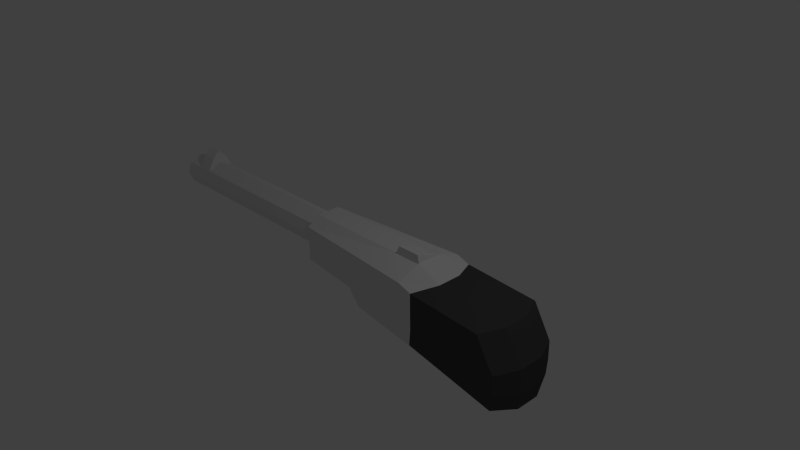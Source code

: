 # Source: SQLer.blend  (saved by Blender 2.69.0; exported with 4.5.12 LTS)
import bpy
from mathutils import Matrix  # noqa: F401  (used for matrix-valued properties, if any)

bpy.ops.wm.read_factory_settings(use_empty=True)
scene = bpy.context.scene
scene.name = 'Scene'

# ---- collections
col_collection_1 = bpy.data.collections.new('Collection 1'); scene.collection.children.link(col_collection_1)

# ---- materials (node trees are filled in below, after node groups)
mat_metal = bpy.data.materials.new('Metal')
mat_metal.alpha_threshold = 0.0
mat_metal.use_transparent_shadow = False
mat_metal.roughness = 0.5
mat_metal.line_color = (0.0, 0.0, 0.0, 1.0)
mat_wood = bpy.data.materials.new('Wood')
mat_wood.alpha_threshold = 0.0
mat_wood.use_transparent_shadow = False
mat_wood.diffuse_color = (0.06998, 0.06998, 0.06998, 1.0)
mat_wood.roughness = 0.5
mat_wood.line_color = (0.0, 0.0, 0.0, 1.0)
mat_gaps = bpy.data.materials.new('Gaps')
mat_gaps.alpha_threshold = 0.0
mat_gaps.use_transparent_shadow = False
mat_gaps.diffuse_color = (0.03522, 0.03522, 0.03522, 1.0)
mat_gaps.roughness = 0.5
mat_gaps.line_color = (0.0, 0.0, 0.0, 1.0)

# ---- material node trees

# ---- world
world_world = bpy.data.worlds.new('World'); scene.world = world_world
world_world.color = (0.05088, 0.05088, 0.05088)
world_world.use_sun_shadow = False
world_world.sun_shadow_jitter_overblur = 0.0
world_world.cycles.sampling_method = 'MANUAL'
world_world.cycles.sample_map_resolution = 256

# ---- cameras
cam_camera = bpy.data.cameras.new('Camera')
cam_camera.clip_end = 100.0
cam_camera.lens = 35.0
cam_camera.sensor_width = 32.0
cam_camera.sensor_height = 18.0
cam_camera.ortho_scale = 7.314
cam_camera.dof.focus_distance = 0.0
cam_camera.dof.aperture_fstop = 128.0

# ---- lights
light_lamp = bpy.data.lights.new('Lamp', 'POINT')
light_lamp.transmission_factor = 0.0
light_lamp.cutoff_distance = 30.0
light_lamp.energy = 100.0
light_lamp.shadow_buffer_clip_start = 1.001
light_lamp.shadow_soft_size = 0.1
light_lamp.shadow_maximum_resolution = 0.006
light_lamp.use_absolute_resolution = True
light_lamp.cycles.use_multiple_importance_sampling = False

# ---- meshes
me_cube = bpy.data.meshes.new('Cube')
me_cube.from_pydata([(1.192, 0.5, -0.3799), (1.192, -0.5, -0.3799), (-0.9, -0.35, -0.2901), (-0.9, 0.35, -0.2901), (1.0, 0.5, 0.1922), (1.0, -0.5, 0.1922), (-0.9, -0.35, 0.1922), (-0.9, 0.35, 0.1922), (-0.9, -0.1667, -0.4102), (-0.9, 0.1667, -0.4102), (1.0, 0.1667, 0.3128), (1.0, -0.1667, 0.3128), (-0.9, -0.1667, 0.3128), (-0.9, 0.1667, 0.3128), (1.192, 0.5, -0.1667), (1.192, 0.5, 0.1269), (1.192, -0.5, -0.1667), (1.192, -0.5, 0.1269), (-0.9, -0.35, -0.1667), (-0.9, -0.35, 0.1269), (-0.9, 0.35, -0.1667), (-0.9, 0.35, 0.1269), (1.347, 0.1667, 0.1667), (1.347, -0.1667, 0.1667), (-1.0, -0.2, 0.15), (-1.0, -0.2, -0.15), (-1.0, 0.2, 0.15), (-1.0, 0.2, -0.15), (2.475, 0.5, -0.6284), (2.475, -0.5, -0.6284), (2.615, 0.1667, -0.7039), (2.615, -0.1667, -0.7039), (2.475, 0.5, -0.3706), (2.231, 0.5, 0.06167), (2.475, -0.5, -0.3706), (2.231, -0.5, 0.06167), (2.372, 0.1667, 0.06167), (2.615, 0.1667, -0.3706), (2.372, -0.1667, 0.06167), (2.615, -0.1667, -0.3706), (-3.77, -0.2, 0.15), (-3.77, -0.2, -0.15), (-3.77, 0.2, 0.15), (-3.77, 0.2, -0.15), (-1.0, 7.451e-08, -0.25), (-1.0, 8.941e-08, 0.25), (-3.77, 7.302e-07, -0.25), (-3.77, 7.451e-07, 0.25), (-1.0, -0.25, 0.0), (-1.0, 0.25, 0.0), (-3.77, -0.25, -6.706e-07), (-3.77, 0.25, -6.706e-07), (0.8513, 0.4624, -0.3691), (-0.03558, 0.4, -0.3391), (0.8513, -0.4687, -0.3691), (-0.03558, -0.4, -0.3391), (-0.03558, 0.1667, -0.4593), (-0.03558, -0.1667, -0.4593), (1.173, 0.5, -0.5973), (1.173, -0.5, -0.5973), (1.173, 0.1667, -0.7174), (1.173, -0.1667, -0.7174), (2.456, 0.5, -0.8458), (2.456, -0.5, -0.8458), (2.596, 0.1667, -0.9213), (2.596, -0.1667, -0.9213), (0.8321, 0.4624, -0.5865), (0.1349, 0.4, -0.5565), (0.8321, -0.4687, -0.5865), (0.1349, -0.4, -0.5565), (0.8321, 0.1667, -0.7066), (0.1349, 0.1667, -0.6767), (0.8321, -0.1667, -0.7066), (0.1349, -0.1667, -0.6767), (0.3304, 0.425, -0.3541), (0.3304, -0.425, -0.3541), (0.406, 0.425, -0.5715), (0.406, -0.425, -0.5715), (0.406, 0.1667, -0.6916), (0.406, -0.1667, -0.6916), (-3.538, 4.172e-07, 0.25), (0.6052, 0.1667, 0.3128), (0.6052, -0.1667, 0.3128), (0.9605, 0.15, 0.4128), (0.9605, -0.15, 0.4128), (0.6447, 0.15, 0.4128), (0.6447, -0.15, 0.4128), (0.9605, -0.05, 0.3789), (0.9605, 0.05, 0.3789), (0.6447, 0.05, 0.3789), (0.6447, -0.05, 0.3789), (-3.538, -0.2, 0.15), (-3.538, 0.2, 0.15), (-3.77, -0.1, 0.337), (-3.77, 0.1, 0.337), (-3.77, 7.451e-07, 0.437), (-3.538, 4.172e-07, 0.437), (-3.538, -0.1, 0.337), (-3.538, 0.1, 0.337), (-4.07, -0.2, 0.15), (-4.07, -0.2, -0.15), (-4.07, 0.2, 0.15), (-4.07, 0.2, -0.15), (-4.07, 7.302e-07, -0.25), (-4.07, 7.451e-07, 0.25), (-4.07, -0.25, -6.706e-07), (-4.07, 0.25, -6.706e-07), (-4.07, 7.376e-07, -6.706e-07), (0.4945, 0.45, 0.1269), (0.08183, 0.4, 0.1269), (0.4945, 0.45, -0.1667), (0.08183, 0.4, -0.1667), (0.4945, 0.45, -0.06883), (0.4945, 0.45, 0.02902), (0.08183, 0.4, -0.06883), (0.08183, 0.4, 0.02902)], [], [(57, 55, 2, 8), (11, 82, 12, 6, 5), (23, 11, 5, 17), (17, 5, 6, 19), (26, 13, 7, 21), (14, 0, 52, 74, 53, 3, 20, 111, 110), (53, 56, 9, 3), (56, 57, 8, 9), (4, 7, 13, 81, 10), (81, 13, 12, 82), (15, 4, 10, 22), (22, 10, 11, 23), (19, 6, 12, 24), (24, 12, 13, 26, 45), (14, 15, 33, 32), (16, 1, 29, 34), (1, 16, 18, 2, 55, 75, 54), (16, 17, 19, 18), (9, 27, 20, 3), (27, 49, 26, 21, 20), (4, 15, 108, 109, 21, 7), (109, 115, 114, 111, 20, 21), (17, 16, 34, 35), (23, 17, 35, 38), (15, 22, 36, 33), (22, 23, 38, 36), (2, 18, 25, 8), (18, 19, 24, 48, 25), (8, 25, 44, 27, 9), (91, 24, 45, 80), (31, 39, 34, 29), (39, 38, 35, 34), (28, 32, 37, 30), (32, 33, 36, 37), (30, 37, 39, 31), (37, 36, 38, 39), (0, 14, 32, 28), (30, 31, 65, 64), (0, 28, 62, 58), (52, 0, 58, 66), (46, 41, 100, 103), (44, 25, 41, 46), (49, 27, 43, 51), (48, 24, 91, 40, 50), (80, 92, 98, 96), (40, 47, 104, 99), (27, 44, 46, 43), (41, 50, 105, 100), (26, 49, 51, 42, 92), (25, 48, 50, 41), (51, 43, 102, 106), (74, 52, 66, 76), (1, 54, 68, 59), (75, 55, 69, 77), (55, 57, 73, 69), (56, 53, 67, 71), (57, 56, 71, 73), (61, 60, 64, 65), (60, 58, 62, 64), (59, 61, 65, 63), (61, 59, 68, 72), (79, 77, 69, 73), (58, 60, 70, 66), (76, 78, 71, 67), (60, 61, 72, 70), (78, 79, 73, 71), (28, 30, 64, 62), (31, 29, 63, 65), (29, 1, 59, 63), (53, 74, 76, 67), (54, 75, 77, 68), (72, 68, 77, 79), (66, 70, 78, 76), (70, 72, 79, 78), (81, 82, 86, 90, 89, 85), (87, 90, 86, 84), (82, 11, 84, 86), (10, 81, 85, 83), (11, 10, 83, 88, 87, 84), (83, 85, 89, 88), (88, 89, 90, 87), (91, 80, 96, 97), (26, 92, 80, 45), (93, 97, 96, 95), (94, 95, 96, 98), (40, 91, 97, 93), (47, 40, 93, 95), (92, 42, 94, 98), (42, 47, 95, 94), (107, 104, 101, 106), (105, 99, 104, 107), (103, 107, 106, 102), (100, 105, 107, 103), (47, 42, 101, 104), (43, 46, 103, 102), (42, 51, 106, 101), (50, 40, 99, 105), (15, 14, 110, 112, 113, 108), (112, 110, 111, 114), (108, 113, 115, 109), (113, 112, 114, 115)])
me_cube.polygons.foreach_set('material_index', [0, 0, 0, 0, 0, 0, 0, 0, 0, 0, 0, 0, 0, 0, 1, 1, 0, 0, 0, 0, 0, 0, 1, 1, 1, 1, 0, 0, 0, 0, 1, 1, 1, 1, 1, 1, 1, 1, 1, 0, 0, 0, 0, 0, 0, 0, 0, 0, 0, 0, 0, 0, 0, 0, 0, 0, 0, 1, 1, 1, 0, 0, 0, 0, 0, 0, 1, 1, 1, 0, 0, 0, 0, 0, 0, 0, 0, 0, 0, 0, 0, 0, 0, 0, 0, 0, 0, 0, 0, 0, 0, 0, 0, 0, 0, 0, 0, 0, 0, 0, 2])
_uv = me_cube.uv_layers.new(name='UVMap')
_uv.uv.foreach_set('vector', [0.2831, 0.1331, 0.2934, 0.0724, 0.482, 0.1092, 0.457, 0.1473, 0.7399, 0.1518, 0.6918, 0.1561, 0.5411, 0.1647, 0.5383, 0.1491, 0.734, 0.1026, 0.8022, 0.1456, 0.7399, 0.1518, 0.734, 0.1026, 0.7608, 0.08792, 0.7608, 0.08792, 0.734, 0.1026, 0.5383, 0.1491, 0.5344, 0.1435, 0.5274, 0.1922, 0.5414, 0.187, 0.5381, 0.2025, 0.534, 0.2079, 0.7481, 0.3047, 0.7406, 0.3299, 0.7008, 0.317, 0.6419, 0.2968, 0.6003, 0.2822, 0.4796, 0.2394, 0.5001, 0.2276, 0.5828, 0.2533, 0.6654, 0.279, 0.2932, 0.2733, 0.2844, 0.2122, 0.4554, 0.2006, 0.4796, 0.2394, 0.2844, 0.2122, 0.2831, 0.1331, 0.457, 0.1473, 0.4554, 0.2006, 0.7308, 0.2528, 0.5381, 0.2025, 0.5414, 0.187, 0.6898, 0.1989, 0.7375, 0.2043, 0.6898, 0.1989, 0.5414, 0.187, 0.5411, 0.1647, 0.6918, 0.1561, 0.7573, 0.268, 0.7308, 0.2528, 0.7375, 0.2043, 0.799, 0.2113, 0.799, 0.2113, 0.7375, 0.2043, 0.7399, 0.1518, 0.8022, 0.1456, 0.5344, 0.1435, 0.5383, 0.1491, 0.5411, 0.1647, 0.5266, 0.1592, 0.5266, 0.1592, 0.5411, 0.1647, 0.5414, 0.187, 0.5274, 0.1922, 0.5329, 0.1758, 0.006618, 0.4127, 0.0001343, 0.368, 0.1598, 0.355, 0.2064, 0.4154, 0.006659, 0.707, 0.0114, 0.6747, 0.2111, 0.6656, 0.2053, 0.7047, 0.7446, 0.02506, 0.7515, 0.05035, 0.5023, 0.1215, 0.482, 0.1092, 0.6036, 0.0693, 0.6454, 0.05567, 0.7047, 0.03705, 0.7515, 0.05035, 0.7608, 0.08792, 0.5344, 0.1435, 0.5023, 0.1215, 0.4554, 0.2006, 0.4946, 0.1998, 0.5001, 0.2276, 0.4796, 0.2394, 0.4946, 0.1998, 0.5135, 0.2002, 0.5274, 0.1922, 0.534, 0.2079, 0.5001, 0.2276, 0.7308, 0.2528, 0.7573, 0.268, 0.6829, 0.248, 0.6084, 0.228, 0.534, 0.2079, 0.5381, 0.2025, 0.6084, 0.228, 0.5999, 0.2364, 0.5913, 0.2449, 0.5828, 0.2533, 0.5001, 0.2276, 0.534, 0.2079, 0.0001343, 0.7514, 0.006659, 0.707, 0.2053, 0.7047, 0.1589, 0.7646, 0.5097, 0.5856, 0.5325, 0.6384, 0.3705, 0.6357, 0.3558, 0.5842, 0.5312, 0.4803, 0.5092, 0.5331, 0.3558, 0.5366, 0.3701, 0.485, 0.5092, 0.5331, 0.5097, 0.5856, 0.3558, 0.5842, 0.3558, 0.5366, 0.482, 0.1092, 0.5023, 0.1215, 0.4961, 0.1495, 0.457, 0.1473, 0.5023, 0.1215, 0.5344, 0.1435, 0.5266, 0.1592, 0.514, 0.1491, 0.4961, 0.1495, 0.457, 0.1473, 0.4961, 0.1495, 0.4822, 0.1744, 0.4946, 0.1998, 0.4554, 0.2006, 0.1147, 0.8462, 0.4988, 0.8495, 0.4985, 0.8806, 0.1207, 0.8797, 0.244, 0.582, 0.2884, 0.5827, 0.2916, 0.6366, 0.249, 0.6369, 0.2884, 0.5827, 0.3558, 0.5842, 0.3705, 0.6357, 0.2916, 0.6366, 0.2493, 0.4837, 0.2914, 0.4841, 0.288, 0.5375, 0.244, 0.5377, 0.2914, 0.4841, 0.3701, 0.485, 0.3558, 0.5366, 0.288, 0.5375, 0.244, 0.5377, 0.288, 0.5375, 0.2884, 0.5827, 0.244, 0.582, 0.288, 0.5375, 0.3558, 0.5366, 0.3558, 0.5842, 0.2884, 0.5827, 0.01133, 0.4452, 0.006618, 0.4127, 0.2064, 0.4154, 0.2121, 0.4546, 0.244, 0.5377, 0.244, 0.582, 0.2155, 0.5801, 0.217, 0.5398, 0.01133, 0.4452, 0.2121, 0.4546, 0.214, 0.4881, 0.01321, 0.4787, 0.7008, 0.317, 0.7406, 0.3299, 0.7308, 0.3547, 0.691, 0.3414, 0.06785, 0.7649, 0.07565, 0.7998, 0.0376, 0.8112, 0.01682, 0.7819, 0.499, 0.7659, 0.499, 0.8007, 0.07565, 0.7998, 0.06785, 0.7649, 0.4981, 0.9356, 0.4985, 0.96, 0.07494, 0.9623, 0.07807, 0.9381, 0.4989, 0.8251, 0.4988, 0.8495, 0.1147, 0.8462, 0.08039, 0.8477, 0.07888, 0.8236, 0.1207, 0.8797, 0.1172, 0.9142, 0.1066, 0.8887, 0.1031, 0.8801, 0.08039, 0.8477, 0.07534, 0.8805, 0.025, 0.8776, 0.04004, 0.8461, 0.4985, 0.96, 0.499, 0.9948, 0.0652, 0.9999, 0.07494, 0.9623, 0.07565, 0.7998, 0.07888, 0.8236, 0.04154, 0.8286, 0.0376, 0.8112, 0.4982, 0.9131, 0.4981, 0.9356, 0.07807, 0.9381, 0.07916, 0.9147, 0.1172, 0.9142, 0.499, 0.8007, 0.4989, 0.8251, 0.07888, 0.8236, 0.07565, 0.7998, 0.07807, 0.9381, 0.07494, 0.9623, 0.03451, 0.9516, 0.04012, 0.934, 0.6419, 0.2968, 0.7008, 0.317, 0.691, 0.3414, 0.6427, 0.3244, 0.7446, 0.02506, 0.7047, 0.03705, 0.6956, 0.01248, 0.7354, 0.0001343, 0.6454, 0.05567, 0.6036, 0.0693, 0.6161, 0.03876, 0.6469, 0.02822, 0.2934, 0.0724, 0.2831, 0.1331, 0.2242, 0.1393, 0.232, 0.0841, 0.2844, 0.2122, 0.2932, 0.2733, 0.2307, 0.2609, 0.2225, 0.2054, 0.2831, 0.1331, 0.2844, 0.2122, 0.2225, 0.2054, 0.2242, 0.1393, 0.01436, 0.5872, 0.01416, 0.5331, 0.217, 0.5398, 0.2155, 0.5801, 0.01416, 0.5331, 0.01321, 0.4787, 0.214, 0.4881, 0.217, 0.5398, 0.01333, 0.6414, 0.01436, 0.5872, 0.2155, 0.5801, 0.213, 0.6323, 0.0001343, 0.135, 0.001836, 0.05653, 0.07724, 0.06388, 0.07525, 0.1354, 0.1674, 0.1368, 0.1716, 0.07498, 0.232, 0.0841, 0.2242, 0.1393, 0.001566, 0.2871, 0.0001345, 0.2089, 0.07513, 0.2087, 0.07677, 0.2787, 0.1707, 0.2695, 0.167, 0.208, 0.2225, 0.2054, 0.2307, 0.2609, 0.0001345, 0.2089, 0.0001343, 0.135, 0.07525, 0.1354, 0.07513, 0.2087, 0.167, 0.208, 0.1674, 0.1368, 0.2242, 0.1393, 0.2225, 0.2054, 0.2493, 0.4837, 0.244, 0.5377, 0.217, 0.5398, 0.214, 0.4881, 0.244, 0.582, 0.249, 0.6369, 0.213, 0.6323, 0.2155, 0.5801, 0.2111, 0.6656, 0.0114, 0.6747, 0.01333, 0.6414, 0.213, 0.6323, 0.6003, 0.2822, 0.6419, 0.2968, 0.6427, 0.3244, 0.6121, 0.3131, 0.7047, 0.03705, 0.6454, 0.05567, 0.6469, 0.02822, 0.6956, 0.01248, 0.07525, 0.1354, 0.07724, 0.06388, 0.1716, 0.07498, 0.1674, 0.1368, 0.07677, 0.2787, 0.07513, 0.2087, 0.167, 0.208, 0.1707, 0.2695, 0.07513, 0.2087, 0.07525, 0.1354, 0.1674, 0.1368, 0.167, 0.208, 0.6898, 0.1989, 0.6918, 0.1561, 0.7012, 0.1633, 0.6995, 0.173, 0.6995, 0.1822, 0.702, 0.19, 0.7282, 0.1728, 0.6995, 0.173, 0.7012, 0.1633, 0.7251, 0.1644, 0.6918, 0.1561, 0.7399, 0.1518, 0.7251, 0.1644, 0.7012, 0.1633, 0.7375, 0.2043, 0.6898, 0.1989, 0.702, 0.19, 0.7264, 0.194, 0.7399, 0.1518, 0.7375, 0.2043, 0.7264, 0.194, 0.7282, 0.1829, 0.7282, 0.1728, 0.7251, 0.1644, 0.7264, 0.194, 0.702, 0.19, 0.6995, 0.1822, 0.7282, 0.1829, 0.7282, 0.1829, 0.6995, 0.1822, 0.6995, 0.173, 0.7282, 0.1728, 0.1147, 0.8462, 0.1207, 0.8797, 0.1031, 0.8801, 0.1061, 0.8714, 0.4982, 0.9131, 0.1172, 0.9142, 0.1207, 0.8797, 0.4985, 0.8806, 0.08923, 0.872, 0.1061, 0.8714, 0.1031, 0.8801, 0.09314, 0.8803, 0.08931, 0.8888, 0.09314, 0.8803, 0.1031, 0.8801, 0.1066, 0.8887, 0.08039, 0.8477, 0.1147, 0.8462, 0.1061, 0.8714, 0.08923, 0.872, 0.07534, 0.8805, 0.08039, 0.8477, 0.08923, 0.872, 0.09314, 0.8803, 0.1172, 0.9142, 0.07916, 0.9147, 0.08931, 0.8888, 0.1066, 0.8887, 0.07916, 0.9147, 0.07534, 0.8805, 0.09314, 0.8803, 0.08931, 0.8888, 0.0001343, 0.928, 0.025, 0.8776, 0.04017, 0.9152, 0.04012, 0.934, 0.04154, 0.8286, 0.04004, 0.8461, 0.025, 0.8776, 0.003134, 0.8315, 0.01208, 0.9783, 0.0001343, 0.928, 0.04012, 0.934, 0.03451, 0.9516, 0.0376, 0.8112, 0.04154, 0.8286, 0.003134, 0.8315, 0.01682, 0.7819, 0.07534, 0.8805, 0.07916, 0.9147, 0.04017, 0.9152, 0.025, 0.8776, 0.07494, 0.9623, 0.0652, 0.9999, 0.01208, 0.9783, 0.03451, 0.9516, 0.07916, 0.9147, 0.07807, 0.9381, 0.04012, 0.934, 0.04017, 0.9152, 0.07888, 0.8236, 0.08039, 0.8477, 0.04004, 0.8461, 0.04154, 0.8286, 0.7573, 0.268, 0.7481, 0.3047, 0.6654, 0.279, 0.6713, 0.2687, 0.6771, 0.2583, 0.6829, 0.248, 0.6713, 0.2687, 0.6654, 0.279, 0.5828, 0.2533, 0.5913, 0.2449, 0.6829, 0.248, 0.6771, 0.2583, 0.5999, 0.2364, 0.6084, 0.228, 0.6771, 0.2583, 0.6713, 0.2687, 0.5913, 0.2449, 0.5999, 0.2364])
me_cube.materials.append(mat_metal)
me_cube.materials.append(mat_wood)
me_cube.materials.append(mat_gaps)
me_cube.use_remesh_preserve_volume = False
me_cube.use_remesh_preserve_attributes = False
me_cube.use_mirror_vertex_groups = False
me_cube.update()
me_cube_001 = bpy.data.meshes.new('Cube.001')
me_cube_001.from_pydata([(-0.05, -0.05, -0.05), (-0.05, 0.05, -0.05), (0.05, 0.05, -0.05), (0.05, -0.05, -0.05), (-0.05, -0.05, 0.05), (-0.05, 0.05, 0.05), (0.05, 0.05, 0.05), (0.05, -0.05, 0.05)], [], [(4, 5, 1, 0), (5, 6, 2, 1), (6, 7, 3, 2), (7, 4, 0, 3), (0, 1, 2, 3), (7, 6, 5, 4)])
me_cube_001.materials.append(mat_metal)
me_cube_001.use_remesh_preserve_volume = False
me_cube_001.use_remesh_preserve_attributes = False
me_cube_001.use_mirror_vertex_groups = False
me_cube_001.update()

# ---- objects
ob_rifle = bpy.data.objects.new('Rifle', me_cube)
ob_bolt = bpy.data.objects.new('Bolt', me_cube_001)
ob_lamp = bpy.data.objects.new('Lamp', light_lamp)
ob_camera = bpy.data.objects.new('Camera', cam_camera)

# ---- transforms, parenting, visibility, modifiers, constraints
ob_rifle.location = (0.0, 0.0, 0.0)
ob_rifle.lock_rotations_4d = False
ob_rifle.empty_display_type = 'ARROWS'
ob_rifle.lineart.crease_threshold = 0.0
ob_bolt.parent = ob_rifle
ob_bolt.location = (0.2047, 0.4365, -0.01285)
ob_bolt.lineart.crease_threshold = 0.0
ob_lamp.location = (4.076, 1.005, 5.904)
ob_lamp.rotation_euler = (0.6503, 0.05522, 1.866)
ob_lamp.lock_rotations_4d = False
ob_lamp.empty_display_type = 'ARROWS'
ob_lamp.color = (0.0, 0.0, 0.0, 0.0)
ob_lamp.lineart.crease_threshold = 0.0
ob_camera.location = (7.481, -6.508, 5.344)
ob_camera.rotation_euler = (1.109, 0.01082, 0.8149)
ob_camera.lock_rotations_4d = False
ob_camera.empty_display_type = 'ARROWS'
ob_camera.color = (0.0, 0.0, 0.0, 0.0)
ob_camera.display_type = 'WIRE'
ob_camera.lineart.crease_threshold = 0.0

# ---- collection membership
col_collection_1.objects.link(ob_rifle)
col_collection_1.objects.link(ob_bolt)
col_collection_1.objects.link(ob_lamp)
col_collection_1.objects.link(ob_camera)

# ---- scene / render settings (as saved in the file)
scene.camera = ob_camera
scene.frame_start = 1; scene.frame_end = 120; scene.frame_set(100)
scene.render.engine = 'BLENDER_EEVEE_NEXT'
scene.render.image_settings.compression = 90
scene.render.resolution_percentage = 50
scene.render.dither_intensity = 0.0
scene.cycles.use_denoising = False
scene.cycles.samples = 10
scene.cycles.sampling_pattern = 'TABULATED_SOBOL'
scene.cycles.light_sampling_threshold = 0.0
scene.cycles.use_adaptive_sampling = False
scene.cycles.use_light_tree = False
scene.cycles.blur_glossy = 0.0
scene.cycles.volume_bounces = 1
scene.cycles.pixel_filter_type = 'GAUSSIAN'
scene.cycles.sample_clamp_indirect = 0.0
scene.view_settings.view_transform = 'Standard'
bpy.context.view_layer.update()

